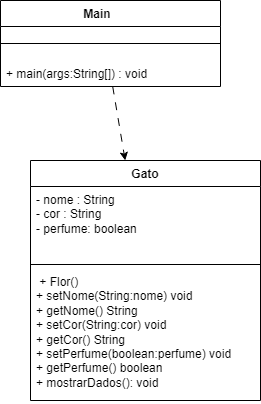

The diagram above was exported from draw.io. Its source (the exported page's mxGraphModel, read from the mxfile embedded in the PNG):
<mxGraphModel dx="1372" dy="822" grid="1" gridSize="10" guides="1" tooltips="1" connect="1" arrows="1" fold="1" page="1" pageScale="1" pageWidth="827" pageHeight="1169" background="light-dark(#FFFFFF,#000000)" math="0" shadow="0">
  <root>
    <mxCell id="0" />
    <mxCell id="1" parent="0" />
    <mxCell id="i23moMQ-JQCkxNeAHcsY-2" parent="1" style="swimlane;fontStyle=1;align=center;verticalAlign=top;childLayout=stackLayout;horizontal=1;startSize=26;horizontalStack=0;resizeParent=1;resizeParentMax=0;resizeLast=0;collapsible=1;marginBottom=0;whiteSpace=wrap;html=1;" value="Main&lt;span style=&quot;white-space: pre;&quot;&gt;&#09;&lt;/span&gt;" vertex="1">
      <mxGeometry height="86" width="220" x="230" y="170" as="geometry">
        <mxRectangle height="30" width="90" x="230" y="170" as="alternateBounds" />
      </mxGeometry>
    </mxCell>
    <mxCell id="i23moMQ-JQCkxNeAHcsY-4" parent="i23moMQ-JQCkxNeAHcsY-2" style="line;strokeWidth=1;fillColor=none;align=left;verticalAlign=middle;spacingTop=-1;spacingLeft=3;spacingRight=3;rotatable=0;labelPosition=right;points=[];portConstraint=eastwest;strokeColor=inherit;" value="" vertex="1">
      <mxGeometry height="34" width="220" y="26" as="geometry" />
    </mxCell>
    <mxCell id="i23moMQ-JQCkxNeAHcsY-5" parent="i23moMQ-JQCkxNeAHcsY-2" style="text;strokeColor=none;fillColor=none;align=left;verticalAlign=top;spacingLeft=4;spacingRight=4;overflow=hidden;rotatable=0;points=[[0,0.5],[1,0.5]];portConstraint=eastwest;whiteSpace=wrap;html=1;" value="+ main(args:String[]) : void" vertex="1">
      <mxGeometry height="26" width="220" y="60" as="geometry" />
    </mxCell>
    <mxCell id="i23moMQ-JQCkxNeAHcsY-6" parent="1" style="swimlane;fontStyle=1;align=center;verticalAlign=top;childLayout=stackLayout;horizontal=1;startSize=26;horizontalStack=0;resizeParent=1;resizeParentMax=0;resizeLast=0;collapsible=1;marginBottom=0;whiteSpace=wrap;html=1;" value="Gato" vertex="1">
      <mxGeometry height="240" width="230" x="260" y="330" as="geometry" />
    </mxCell>
    <mxCell id="i23moMQ-JQCkxNeAHcsY-7" parent="i23moMQ-JQCkxNeAHcsY-6" style="text;strokeColor=none;fillColor=none;align=left;verticalAlign=top;spacingLeft=4;spacingRight=4;overflow=hidden;rotatable=0;points=[[0,0.5],[1,0.5]];portConstraint=eastwest;whiteSpace=wrap;html=1;" value="- nome : String&lt;br&gt;- cor : String&lt;div&gt;- perfume: boolean&lt;/div&gt;" vertex="1">
      <mxGeometry height="74" width="230" y="26" as="geometry" />
    </mxCell>
    <mxCell id="i23moMQ-JQCkxNeAHcsY-8" parent="i23moMQ-JQCkxNeAHcsY-6" style="line;strokeWidth=1;fillColor=none;align=left;verticalAlign=middle;spacingTop=-1;spacingLeft=3;spacingRight=3;rotatable=0;labelPosition=right;points=[];portConstraint=eastwest;strokeColor=inherit;" value="" vertex="1">
      <mxGeometry height="8" width="230" y="100" as="geometry" />
    </mxCell>
    <mxCell id="i23moMQ-JQCkxNeAHcsY-9" parent="i23moMQ-JQCkxNeAHcsY-6" style="text;strokeColor=none;fillColor=none;align=left;verticalAlign=top;spacingLeft=4;spacingRight=4;overflow=hidden;rotatable=0;points=[[0,0.5],[1,0.5]];portConstraint=eastwest;whiteSpace=wrap;html=1;" value="&amp;nbsp;+ Flor()&lt;div&gt;+ setNome(String:nome) void&lt;br&gt;    + getNome() String&lt;/div&gt;&lt;div&gt;&lt;span style=&quot;background-color: transparent; color: light-dark(rgb(0, 0, 0), rgb(255, 255, 255));&quot;&gt;+ setCor(String:cor) void&lt;/span&gt;&lt;/div&gt;&lt;div&gt;+ getCor() String&lt;/div&gt;&lt;div&gt;&lt;div&gt;&lt;span style=&quot;background-color: transparent; color: light-dark(rgb(0, 0, 0), rgb(255, 255, 255));&quot;&gt;+ setPerfume(boolean:perfume) void&lt;/span&gt;&lt;/div&gt;&lt;div&gt;+ getPerfume() boolean&lt;/div&gt;&lt;/div&gt;&lt;div&gt;+ mostrarDados(): void&lt;/div&gt;" vertex="1">
      <mxGeometry height="132" width="230" y="108" as="geometry" />
    </mxCell>
    <mxCell id="i23moMQ-JQCkxNeAHcsY-10" edge="1" parent="1" source="i23moMQ-JQCkxNeAHcsY-5" style="edgeStyle=none;orthogonalLoop=1;jettySize=auto;html=1;rounded=0;dashed=1;dashPattern=8 8;" target="i23moMQ-JQCkxNeAHcsY-6" value="">
      <mxGeometry relative="1" width="100" as="geometry">
        <Array as="points" />
        <mxPoint x="270" y="280" as="sourcePoint" />
        <mxPoint x="370" y="280" as="targetPoint" />
      </mxGeometry>
    </mxCell>
  </root>
</mxGraphModel>